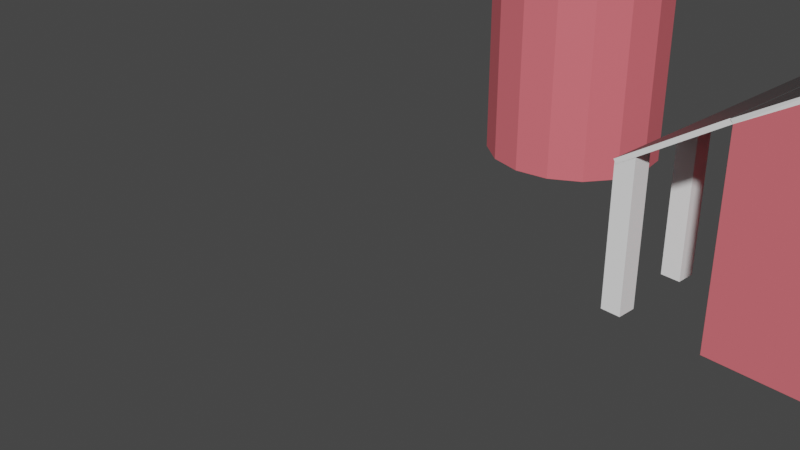 # Source: Farm.blend  (saved by Blender 2.93.20; exported with 4.5.12 LTS)
import bpy
from mathutils import Matrix  # noqa: F401  (used for matrix-valued properties, if any)

bpy.ops.wm.read_factory_settings(use_empty=True)
scene = bpy.context.scene
scene.name = 'Scene'

# ---- collections
col_collection = bpy.data.collections.new('Collection'); scene.collection.children.link(col_collection)

# ---- materials (node trees are filled in below, after node groups)
mat_red_farm = bpy.data.materials.new('red farm')
mat_red_farm.use_transparent_shadow = False
mat_roof = bpy.data.materials.new('roof')
mat_roof.use_transparent_shadow = False
mat_white_paint = bpy.data.materials.new('white paint')
mat_white_paint.use_transparent_shadow = False

# ---- material node trees
mat_red_farm.use_nodes = True; mat_red_farm.node_tree.nodes.clear()
_N = mat_red_farm.node_tree.nodes; _L = mat_red_farm.node_tree.links
n0 = _N.new('ShaderNodeBsdfPrincipled'); n0.name = 'Principled BSDF'; n0.location = (10, 300)
n0.distribution = 'GGX'
n0.subsurface_method = 'BURLEY'
n0.inputs[0].default_value = (0.8, 0.1587, 0.1851, 1.0)
n0.inputs[3].default_value = 1.45
n0.inputs[27].default_value = (0.0, 0.0, 0.0, 1.0)
n0.inputs[28].default_value = 1.0
n1 = _N.new('ShaderNodeOutputMaterial'); n1.name = 'Material Output'; n1.location = (300, 300)
_L.new(n0.outputs[0], n1.inputs[0])
n1.is_active_output = True
mat_roof.use_nodes = True; mat_roof.node_tree.nodes.clear()
_N = mat_roof.node_tree.nodes; _L = mat_roof.node_tree.links
n0 = _N.new('ShaderNodeBsdfPrincipled'); n0.name = 'Principled BSDF'; n0.location = (10, 300)
n0.distribution = 'GGX'
n0.subsurface_method = 'BURLEY'
n0.inputs[0].default_value = (0.06529, 0.06529, 0.06529, 1.0)
n0.inputs[3].default_value = 1.45
n0.inputs[27].default_value = (0.0, 0.0, 0.0, 1.0)
n0.inputs[28].default_value = 1.0
n1 = _N.new('ShaderNodeOutputMaterial'); n1.name = 'Material Output'; n1.location = (300, 300)
_L.new(n0.outputs[0], n1.inputs[0])
n1.is_active_output = True
mat_white_paint.use_nodes = True; mat_white_paint.node_tree.nodes.clear()
_N = mat_white_paint.node_tree.nodes; _L = mat_white_paint.node_tree.links
n0 = _N.new('ShaderNodeBsdfPrincipled'); n0.name = 'Principled BSDF'; n0.location = (10, 300)
n0.distribution = 'GGX'
n0.subsurface_method = 'BURLEY'
n0.inputs[0].default_value = (1.0, 1.0, 1.0, 1.0)
n0.inputs[3].default_value = 1.45
n0.inputs[27].default_value = (0.0, 0.0, 0.0, 1.0)
n0.inputs[28].default_value = 1.0
n1 = _N.new('ShaderNodeOutputMaterial'); n1.name = 'Material Output'; n1.location = (300, 300)
_L.new(n0.outputs[0], n1.inputs[0])
n1.is_active_output = True

# ---- world
world_world = bpy.data.worlds.new('World'); scene.world = world_world
world_world.use_nodes = True; world_world.node_tree.nodes.clear()
_N = world_world.node_tree.nodes; _L = world_world.node_tree.links
n0 = _N.new('ShaderNodeOutputWorld'); n0.name = 'World Output'; n0.location = (300, 300)
n1 = _N.new('ShaderNodeBackground'); n1.name = 'Background'; n1.location = (10, 300)
n1.inputs[0].default_value = (0.05088, 0.05088, 0.05088, 1.0)
_L.new(n1.outputs[0], n0.inputs[0])
n0.is_active_output = True
world_world.color = (0.05088, 0.05088, 0.05088)
world_world.use_sun_shadow = False
world_world.sun_shadow_jitter_overblur = 0.0

# ---- cameras
cam_camera = bpy.data.cameras.new('Camera')
cam_camera.clip_end = 100.0
cam_camera.ortho_scale = 7.314

# ---- meshes
me_cube_001 = bpy.data.meshes.new('Cube.001')
me_cube_001.from_pydata([(-1.5, -1.0, -1.0), (-1.5, -1.0, 1.0), (-1.5, 3.0, -1.0), (-1.5, 3.0, 1.0), (1.5, -1.0, -1.0), (1.5, -1.0, 1.0), (1.5, 3.0, -1.0), (1.5, 3.0, 1.0), (-0.6992, -1.0, 1.469), (-0.6992, 3.0, 1.469), (0.6992, 3.0, 1.469), (0.6992, -1.0, 1.469), (0.0, -1.0, 1.621), (-2.489, 3.0, 0.372), (0.0, 3.0, 1.621), (-2.489, -1.0, 0.372), (-1.526, -1.0, 1.041), (-1.526, 3.0, 1.041), (-2.515, 3.0, 0.4127), (-2.515, -1.0, 0.4127), (-2.505, -0.1, -0.9985), (-2.505, -0.1, 0.4168), (-2.505, 0.1, -0.9985), (-2.505, 0.1, 0.4168), (-2.305, -0.1, -0.9985), (-2.305, -0.1, 0.5414), (-2.305, 0.1, -0.9985), (-2.305, 0.1, 0.5414), (-2.505, -0.9967, -0.9985), (-2.505, -0.9967, 0.4168), (-2.505, -0.7967, -0.9985), (-2.505, -0.7967, 0.4168), (-2.305, -0.9967, -0.9985), (-2.305, -0.9967, 0.5414), (-2.305, -0.7967, -0.9985), (-2.305, -0.7967, 0.5414), (-2.505, 0.8259, -0.9985), (-2.505, 0.8259, 0.4168), (-2.505, 1.026, -0.9985), (-2.505, 1.026, 0.4168), (-2.305, 0.8259, -0.9985), (-2.305, 0.8259, 0.5414), (-2.305, 1.026, -0.9985), (-2.305, 1.026, 0.5414), (-2.505, 2.77, -0.9985), (-2.505, 2.77, 0.4168), (-2.505, 2.97, -0.9985), (-2.505, 2.97, 0.4168), (-2.305, 2.77, -0.9985), (-2.305, 2.77, 0.5414), (-2.305, 2.97, -0.9985), (-2.305, 2.97, 0.5414), (-2.505, 1.874, -0.9985), (-2.505, 1.874, 0.4168), (-2.505, 2.074, -0.9985), (-2.505, 2.074, 0.4168), (-2.305, 1.874, -0.9985), (-2.305, 1.874, 0.5414), (-2.305, 2.074, -0.9985), (-2.305, 2.074, 0.5414), (-1.524, -1.009, 1.038), (-1.524, 2.991, 1.038), (1.5, 3.0, 1.063), (1.5, -1.0, 1.063), (-0.6992, -1.0, 1.532), (-0.6992, 3.0, 1.532), (0.6992, 3.0, 1.532), (0.6992, -1.0, 1.532), (0.0, -1.0, 1.684), (0.0, 3.0, 1.684)], [], [(0, 1, 3, 2), (2, 3, 7, 6), (6, 7, 5, 4), (4, 5, 1, 0), (2, 6, 4, 0), (9, 3, 61, 65), (8, 11, 12), (8, 12, 68, 64), (1, 5, 11, 8), (7, 3, 9, 10), (1, 3, 17, 16), (10, 9, 14), (5, 7, 62, 63), (1, 8, 64, 60), (16, 17, 18, 19), (3, 13, 18, 17), (13, 15, 19, 18), (15, 1, 16, 19), (20, 21, 23, 22), (22, 23, 27, 26), (26, 27, 25, 24), (24, 25, 21, 20), (22, 26, 24, 20), (27, 23, 21, 25), (28, 29, 31, 30), (30, 31, 35, 34), (34, 35, 33, 32), (32, 33, 29, 28), (30, 34, 32, 28), (35, 31, 29, 33), (36, 37, 39, 38), (38, 39, 43, 42), (42, 43, 41, 40), (40, 41, 37, 36), (38, 42, 40, 36), (43, 39, 37, 41), (44, 45, 47, 46), (46, 47, 51, 50), (50, 51, 49, 48), (46, 50, 48, 44), (51, 47, 45, 49), (54, 55, 59, 58), (58, 59, 57, 56), (56, 57, 53, 52), (54, 58, 56, 52), (59, 55, 53, 57), (54, 52, 53, 55), (63, 62, 66, 67), (61, 60, 64, 65), (67, 66, 69, 68), (65, 64, 68, 69), (3, 1, 60, 61), (12, 11, 67, 68), (7, 10, 66, 62), (14, 9, 65, 69), (11, 5, 63, 67), (10, 14, 69, 66), (44, 48, 49, 45)])
me_cube_001.polygons.foreach_set('material_index', [0, 0, 0, 0, 0, 2, 0, 2, 0, 0, 1, 0, 2, 2, 1, 2, 2, 2, 2, 2, 2, 2, 2, 2, 2, 2, 2, 2, 2, 2, 2, 2, 2, 2, 2, 2, 2, 2, 2, 2, 2, 2, 2, 2, 2, 2, 2, 1, 1, 1, 1, 0, 2, 2, 2, 2, 2, 2])
_uv = me_cube_001.uv_layers.new(name='UVMap')
_uv.uv.foreach_set('vector', [0.375, 0.0, 0.625, 0.0, 0.625, 0.25, 0.375, 0.25, 0.375, 0.25, 0.625, 0.25, 0.625, 0.5, 0.375, 0.5, 0.375, 0.5, 0.625, 0.5, 0.625, 0.75, 0.375, 0.75, 0.375, 0.75, 0.625, 0.75, 0.625, 1.0, 0.375, 1.0, 0.125, 0.5, 0.375, 0.5, 0.375, 0.75, 0.125, 0.75, 0.625, 0.25, 0.625, 0.25, 0.625, 0.25, 0.625, 0.25, 0.625, 1.0, 0.625, 0.75, 0.625, 1.0, 0.625, 1.0, 0.625, 1.0, 0.625, 1.0, 0.625, 1.0, 0.625, 1.0, 0.625, 0.75, 0.625, 0.75, 0.625, 1.0, 0.625, 0.5, 0.625, 0.25, 0.625, 0.25, 0.625, 0.5, 0.625, 0.0, 0.625, 0.25, 0.625, 0.25, 0.625, 0.0, 0.625, 0.5, 0.625, 0.25, 0.625, 0.5, 0.625, 0.75, 0.625, 0.5, 0.625, 0.5, 0.625, 0.75, 0.625, 1.0, 0.625, 1.0, 0.625, 1.0, 0.625, 1.0, 0.625, 0.0, 0.625, 0.25, 0.625, 0.25, 0.625, 0.0, 0.0, 0.0, 0.0, 0.0, 0.0, 0.0, 0.0, 0.0, 0.0, 0.0, 0.0, 0.0, 0.0, 0.0, 0.0, 0.0, 0.0, 0.0, 0.0, 0.0, 0.0, 0.0, 0.0, 0.0, 0.375, 0.0, 0.625, 0.0, 0.625, 0.25, 0.375, 0.25, 0.375, 0.25, 0.625, 0.25, 0.625, 0.5, 0.375, 0.5, 0.375, 0.5, 0.625, 0.5, 0.625, 0.75, 0.375, 0.75, 0.375, 0.75, 0.625, 0.75, 0.625, 1.0, 0.375, 1.0, 0.125, 0.5, 0.375, 0.5, 0.375, 0.75, 0.125, 0.75, 0.625, 0.5, 0.875, 0.5, 0.875, 0.75, 0.625, 0.75, 0.375, 0.0, 0.625, 0.0, 0.625, 0.25, 0.375, 0.25, 0.375, 0.25, 0.625, 0.25, 0.625, 0.5, 0.375, 0.5, 0.375, 0.5, 0.625, 0.5, 0.625, 0.75, 0.375, 0.75, 0.375, 0.75, 0.625, 0.75, 0.625, 1.0, 0.375, 1.0, 0.125, 0.5, 0.375, 0.5, 0.375, 0.75, 0.125, 0.75, 0.625, 0.5, 0.875, 0.5, 0.875, 0.75, 0.625, 0.75, 0.375, 0.0, 0.625, 0.0, 0.625, 0.25, 0.375, 0.25, 0.375, 0.25, 0.625, 0.25, 0.625, 0.5, 0.375, 0.5, 0.375, 0.5, 0.625, 0.5, 0.625, 0.75, 0.375, 0.75, 0.375, 0.75, 0.625, 0.75, 0.625, 1.0, 0.375, 1.0, 0.125, 0.5, 0.375, 0.5, 0.375, 0.75, 0.125, 0.75, 0.625, 0.5, 0.875, 0.5, 0.875, 0.75, 0.625, 0.75, 0.375, 0.0, 0.625, 0.0, 0.625, 0.25, 0.375, 0.25, 0.375, 0.25, 0.625, 0.25, 0.625, 0.5, 0.375, 0.5, 0.375, 0.5, 0.625, 0.5, 0.625, 0.75, 0.375, 0.75, 0.125, 0.5, 0.375, 0.5, 0.375, 0.75, 0.125, 0.75, 0.625, 0.5, 0.875, 0.5, 0.875, 0.75, 0.625, 0.75, 0.375, 0.25, 0.625, 0.25, 0.625, 0.5, 0.375, 0.5, 0.375, 0.5, 0.625, 0.5, 0.625, 0.75, 0.375, 0.75, 0.375, 0.75, 0.625, 0.75, 0.625, 1.0, 0.375, 1.0, 0.125, 0.5, 0.375, 0.5, 0.375, 0.75, 0.125, 0.75, 0.625, 0.5, 0.875, 0.5, 0.875, 0.75, 0.625, 0.75, 0.375, 0.25, 0.375, 1.0, 0.875, 0.75, 0.625, 0.25, 0.625, 0.75, 0.625, 0.5, 0.625, 0.5, 0.625, 0.75, 0.625, 0.25, 0.625, 0.0, 0.625, 0.0, 0.625, 0.25, 0.625, 0.75, 0.625, 0.5, 0.625, 0.5, 0.625, 0.75, 0.625, 0.25, 0.625, 0.0, 0.625, 0.0, 0.625, 0.25, 0.625, 0.25, 0.625, 0.0, 0.625, 0.0, 0.625, 0.25, 0.625, 1.0, 0.625, 0.75, 0.625, 0.75, 0.625, 1.0, 0.625, 0.5, 0.625, 0.5, 0.625, 0.5, 0.625, 0.5, 0.625, 0.5, 0.625, 0.25, 0.625, 0.25, 0.625, 0.5, 0.625, 0.75, 0.625, 0.75, 0.625, 0.75, 0.625, 0.75, 0.625, 0.5, 0.625, 0.5, 0.625, 0.5, 0.625, 0.5, 0.125, 0.75, 0.375, 0.75, 0.625, 0.75, 0.875, 0.75])
me_cube_001.materials.append(mat_red_farm)
me_cube_001.materials.append(mat_roof)
me_cube_001.materials.append(mat_white_paint)
me_cube_001.use_remesh_fix_poles = True
me_cube_001.use_remesh_preserve_attributes = False
me_cube_001.update()
me_cylinder_001 = bpy.data.meshes.new('Cylinder.001')
me_cylinder_001.from_pydata([(0.0, 1.0, -1.0), (0.0, 1.0, 2.0), (0.3827, 0.9239, -1.0), (0.3827, 0.9239, 2.0), (0.7071, 0.7071, -1.0), (0.7071, 0.7071, 2.0), (0.9239, 0.3827, -1.0), (0.9239, 0.3827, 2.0), (1.0, -4.371e-08, -1.0), (1.0, -4.371e-08, 2.0), (0.9239, -0.3827, -1.0), (0.9239, -0.3827, 2.0), (0.7071, -0.7071, -1.0), (0.7071, -0.7071, 2.0), (0.3827, -0.9239, -1.0), (0.3827, -0.9239, 2.0), (-8.742e-08, -1.0, -1.0), (-8.742e-08, -1.0, 2.0), (-0.3827, -0.9239, -1.0), (-0.3827, -0.9239, 2.0), (-0.7071, -0.7071, -1.0), (-0.7071, -0.7071, 2.0), (-0.9239, -0.3827, -1.0), (-0.9239, -0.3827, 2.0), (-1.0, 1.192e-08, -1.0), (-1.0, 1.192e-08, 2.0), (-0.9239, 0.3827, -1.0), (-0.9239, 0.3827, 2.0), (-0.7071, 0.7071, -1.0), (-0.7071, 0.7071, 2.0), (-0.3827, 0.9239, -1.0), (-0.3827, 0.9239, 2.0), (0.3827, 0.9239, 2.0), (0.0, 1.0, 2.0), (0.7071, 0.7071, 2.0), (0.9239, 0.3827, 2.0), (1.0, -4.371e-08, 2.0), (0.9239, -0.3827, 2.0), (0.7071, -0.7071, 2.0), (0.3827, -0.9239, 2.0), (-8.742e-08, -1.0, 2.0), (-0.3827, -0.9239, 2.0), (-0.7071, -0.7071, 2.0), (-0.9239, -0.3827, 2.0), (-1.0, 1.192e-08, 2.0), (-0.9239, 0.3827, 2.0), (-0.7071, 0.7071, 2.0), (-0.3827, 0.9239, 2.0), (0.3827, 0.9239, 2.0), (0.0, 1.0, 2.0), (0.7071, 0.7071, 2.0), (0.9239, 0.3827, 2.0), (1.0, -4.371e-08, 2.0), (0.9239, -0.3827, 2.0), (0.7071, -0.7071, 2.0), (0.3827, -0.9239, 2.0), (-8.742e-08, -1.0, 2.0), (-0.3827, -0.9239, 2.0), (-0.7071, -0.7071, 2.0), (-0.9239, -0.3827, 2.0), (-1.0, 1.192e-08, 2.0), (-0.9239, 0.3827, 2.0), (-0.7071, 0.7071, 2.0), (-0.3827, 0.9239, 2.0), (0.3827, 0.9239, 2.0), (0.0, 1.0, 2.0), (0.7071, 0.7071, 2.0), (0.9239, 0.3827, 2.0), (1.0, -4.371e-08, 2.0), (0.9239, -0.3827, 2.0), (0.7071, -0.7071, 2.0), (0.3827, -0.9239, 2.0), (-8.742e-08, -1.0, 2.0), (-0.3827, -0.9239, 2.0), (-0.7071, -0.7071, 2.0), (-0.9239, -0.3827, 2.0), (-1.0, 1.192e-08, 2.0), (-0.9239, 0.3827, 2.0), (-0.7071, 0.7071, 2.0), (-0.3827, 0.9239, 2.0), (0.3827, 0.9239, 2.2), (1.947e-08, 1.0, 2.2), (0.7071, 0.7071, 2.2), (0.9239, 0.3827, 2.2), (1.0, -4.371e-08, 2.2), (0.9239, -0.3827, 2.2), (0.7071, -0.7071, 2.2), (0.3827, -0.9239, 2.2), (-6.795e-08, -1.0, 2.2), (-0.3827, -0.9239, 2.2), (-0.7071, -0.7071, 2.2), (-0.9239, -0.3827, 2.2), (-1.0, 1.192e-08, 2.2), (-0.9239, 0.3827, 2.2), (-0.7071, 0.7071, 2.2), (-0.3827, 0.9239, 2.2), (-2.773e-09, 0.734, 2.916), (-2.773e-09, 0.959, 2.591), (0.152, 0.367, 3.132), (0.2809, 0.6781, 2.916), (0.367, 0.886, 2.591), (0.3972, 0.959, 2.209), (0.2809, 0.2809, 3.132), (0.519, 0.519, 2.916), (0.6781, 0.6781, 2.591), (0.734, 0.734, 2.209), (0.367, 0.152, 3.132), (0.6781, 0.2809, 2.916), (0.886, 0.367, 2.591), (0.959, 0.3972, 2.209), (0.3972, -9.814e-08, 3.132), (0.734, -1.909e-07, 2.916), (0.959, -2.219e-07, 2.591), (1.038, -2.528e-07, 2.209), (0.367, -0.152, 3.132), (0.6781, -0.2809, 2.916), (0.886, -0.367, 2.591), (0.959, -0.3972, 2.209), (0.2809, -0.2809, 3.132), (0.519, -0.519, 2.916), (0.6781, -0.6781, 2.591), (0.734, -0.734, 2.209), (0.152, -0.367, 3.132), (0.2809, -0.6781, 2.916), (0.367, -0.886, 2.591), (0.3972, -0.959, 2.209), (-2.773e-09, -1.799e-07, 3.209), (-7.632e-08, -0.3972, 3.132), (-9.178e-08, -0.734, 2.916), (-2.774e-07, -0.959, 2.591), (-3.083e-07, -1.038, 2.209), (-0.152, -0.367, 3.132), (-0.2809, -0.6781, 2.916), (-0.367, -0.886, 2.591), (-0.3972, -0.959, 2.209), (-0.2809, -0.2809, 3.132), (-0.519, -0.519, 2.916), (-0.6781, -0.6781, 2.591), (-0.734, -0.734, 2.209), (-0.367, -0.152, 3.132), (-0.6781, -0.2809, 2.916), (-0.886, -0.367, 2.591), (-0.959, -0.3972, 2.209), (-0.3972, 5.653e-08, 3.132), (-0.734, 8.746e-08, 2.916), (-0.959, 2.731e-07, 2.591), (-1.038, 3.659e-07, 2.209), (-0.367, 0.152, 3.132), (-0.6781, 0.2809, 2.916), (-0.886, 0.367, 2.591), (-0.959, 0.3972, 2.209), (-0.2809, 0.2809, 3.132), (-0.519, 0.519, 2.916), (-0.6781, 0.6781, 2.591), (-0.734, 0.734, 2.209), (-0.152, 0.367, 3.132), (-0.2809, 0.6781, 2.916), (-0.367, 0.886, 2.591), (-0.3972, 0.959, 2.209), (2.176e-07, 0.3972, 3.132), (6.197e-07, 1.038, 2.209)], [], [(0, 1, 3, 2), (2, 3, 5, 4), (4, 5, 7, 6), (6, 7, 9, 8), (8, 9, 11, 10), (10, 11, 13, 12), (12, 13, 15, 14), (14, 15, 17, 16), (16, 17, 19, 18), (18, 19, 21, 20), (20, 21, 23, 22), (22, 23, 25, 24), (24, 25, 27, 26), (26, 27, 29, 28), (15, 13, 38, 39), (28, 29, 31, 30), (30, 31, 1, 0), (0, 2, 4, 6, 8, 10, 12, 14, 16, 18, 20, 22, 24, 26, 28, 30), (42, 41, 57, 58), (25, 23, 43, 44), (11, 9, 36, 37), (21, 19, 41, 42), (31, 29, 46, 47), (7, 5, 34, 35), (17, 15, 39, 40), (27, 25, 44, 45), (3, 1, 33, 32), (13, 11, 37, 38), (23, 21, 42, 43), (1, 31, 47, 33), (9, 7, 35, 36), (19, 17, 40, 41), (29, 27, 45, 46), (5, 3, 32, 34), (63, 62, 78, 79), (35, 34, 50, 51), (43, 42, 58, 59), (36, 35, 51, 52), (44, 43, 59, 60), (37, 36, 52, 53), (45, 44, 60, 61), (38, 37, 53, 54), (46, 45, 61, 62), (39, 38, 54, 55), (47, 46, 62, 63), (40, 39, 55, 56), (32, 33, 49, 48), (33, 47, 63, 49), (41, 40, 56, 57), (34, 32, 48, 50), (77, 76, 92, 93), (56, 55, 71, 72), (48, 49, 65, 64), (49, 63, 79, 65), (57, 56, 72, 73), (50, 48, 64, 66), (58, 57, 73, 74), (51, 50, 66, 67), (59, 58, 74, 75), (52, 51, 67, 68), (60, 59, 75, 76), (53, 52, 68, 69), (61, 60, 76, 77), (54, 53, 69, 70), (62, 61, 77, 78), (55, 54, 70, 71), (80, 81, 95, 94, 93, 92, 91, 90, 89, 88, 87, 86, 85, 84, 83, 82), (70, 69, 85, 86), (78, 77, 93, 94), (71, 70, 86, 87), (79, 78, 94, 95), (72, 71, 87, 88), (64, 65, 81, 80), (65, 79, 95, 81), (73, 72, 88, 89), (66, 64, 80, 82), (74, 73, 89, 90), (67, 66, 82, 83), (75, 74, 90, 91), (68, 67, 83, 84), (76, 75, 91, 92), (69, 68, 84, 85), (97, 96, 99, 100), (159, 126, 98), (160, 97, 100, 101), (96, 159, 98, 99), (101, 100, 104, 105), (99, 98, 102, 103), (100, 99, 103, 104), (98, 126, 102), (103, 102, 106, 107), (104, 103, 107, 108), (102, 126, 106), (105, 104, 108, 109), (108, 107, 111, 112), (106, 126, 110), (109, 108, 112, 113), (107, 106, 110, 111), (110, 126, 114), (113, 112, 116, 117), (111, 110, 114, 115), (112, 111, 115, 116), (117, 116, 120, 121), (115, 114, 118, 119), (116, 115, 119, 120), (114, 126, 118), (120, 119, 123, 124), (118, 126, 122), (121, 120, 124, 125), (119, 118, 122, 123), (124, 123, 128, 129), (122, 126, 127), (125, 124, 129, 130), (123, 122, 127, 128), (130, 129, 133, 134), (128, 127, 131, 132), (129, 128, 132, 133), (127, 126, 131), (134, 133, 137, 138), (132, 131, 135, 136), (133, 132, 136, 137), (131, 126, 135), (137, 136, 140, 141), (135, 126, 139), (138, 137, 141, 142), (136, 135, 139, 140), (141, 140, 144, 145), (139, 126, 143), (142, 141, 145, 146), (140, 139, 143, 144), (146, 145, 149, 150), (144, 143, 147, 148), (145, 144, 148, 149), (143, 126, 147), (148, 147, 151, 152), (149, 148, 152, 153), (147, 126, 151), (150, 149, 153, 154), (153, 152, 156, 157), (151, 126, 155), (154, 153, 157, 158), (152, 151, 155, 156), (155, 126, 159), (158, 157, 97, 160), (156, 155, 159, 96), (157, 156, 96, 97)])
me_cylinder_001.polygons.foreach_set('material_index', [2, 2, 2, 2, 2, 2, 2, 2, 2, 2, 2, 2, 2, 2, 1, 2, 2, 2, 1, 1, 1, 1, 1, 1, 1, 1, 1, 1, 1, 1, 1, 1, 1, 1, 1, 1, 1, 1, 1, 1, 1, 1, 1, 1, 1, 1, 1, 1, 1, 1, 1, 1, 1, 1, 1, 1, 1, 1, 1, 1, 1, 1, 1, 1, 1, 1, 0, 1, 1, 1, 1, 1, 1, 1, 1, 1, 1, 1, 1, 1, 1, 1, 0, 0, 0, 0, 0, 0, 0, 0, 0, 0, 0, 0, 0, 0, 0, 0, 0, 0, 0, 0, 0, 0, 0, 0, 0, 0, 0, 0, 0, 0, 0, 0, 0, 0, 0, 0, 0, 0, 0, 0, 0, 0, 0, 0, 0, 0, 0, 0, 0, 0, 0, 0, 0, 0, 0, 0, 0, 0, 0, 0, 0, 0, 0, 0])
_uv = me_cylinder_001.uv_layers.new(name='UVMap')
_uv.uv.foreach_set('vector', [1.0, 0.5, 1.0, 1.0, 0.9375, 1.0, 0.9375, 0.5, 0.9375, 0.5, 0.9375, 1.0, 0.875, 1.0, 0.875, 0.5, 0.875, 0.5, 0.875, 1.0, 0.8125, 1.0, 0.8125, 0.5, 0.8125, 0.5, 0.8125, 1.0, 0.75, 1.0, 0.75, 0.5, 0.75, 0.5, 0.75, 1.0, 0.6875, 1.0, 0.6875, 0.5, 0.6875, 0.5, 0.6875, 1.0, 0.625, 1.0, 0.625, 0.5, 0.625, 0.5, 0.625, 1.0, 0.5625, 1.0, 0.5625, 0.5, 0.5625, 0.5, 0.5625, 1.0, 0.5, 1.0, 0.5, 0.5, 0.5, 0.5, 0.5, 1.0, 0.4375, 1.0, 0.4375, 0.5, 0.4375, 0.5, 0.4375, 1.0, 0.375, 1.0, 0.375, 0.5, 0.375, 0.5, 0.375, 1.0, 0.3125, 1.0, 0.3125, 0.5, 0.3125, 0.5, 0.3125, 1.0, 0.25, 1.0, 0.25, 0.5, 0.25, 0.5, 0.25, 1.0, 0.1875, 1.0, 0.1875, 0.5, 0.1875, 0.5, 0.1875, 1.0, 0.125, 1.0, 0.125, 0.5, 0.5625, 1.0, 0.625, 1.0, 0.625, 1.0, 0.5625, 1.0, 0.125, 0.5, 0.125, 1.0, 0.0625, 1.0, 0.0625, 0.5, 0.0625, 0.5, 0.0625, 1.0, 0.0, 1.0, 0.0, 0.5, 0.75, 0.49, 0.8418, 0.4717, 0.9197, 0.4197, 0.9717, 0.3418, 0.99, 0.25, 0.9717, 0.1582, 0.9197, 0.08029, 0.8418, 0.02827, 0.75, 0.01, 0.6582, 0.02827, 0.5803, 0.08029, 0.5283, 0.1582, 0.51, 0.25, 0.5283, 0.3418, 0.5803, 0.4197, 0.6582, 0.4717, 0.375, 1.0, 0.4375, 1.0, 0.4375, 1.0, 0.375, 1.0, 0.25, 1.0, 0.3125, 1.0, 0.3125, 1.0, 0.25, 1.0, 0.6875, 1.0, 0.75, 1.0, 0.75, 1.0, 0.6875, 1.0, 0.375, 1.0, 0.4375, 1.0, 0.4375, 1.0, 0.375, 1.0, 0.0625, 1.0, 0.125, 1.0, 0.125, 1.0, 0.0625, 1.0, 0.8125, 1.0, 0.875, 1.0, 0.875, 1.0, 0.8125, 1.0, 0.5, 1.0, 0.5625, 1.0, 0.5625, 1.0, 0.5, 1.0, 0.1875, 1.0, 0.25, 1.0, 0.25, 1.0, 0.1875, 1.0, 0.9375, 1.0, 1.0, 1.0, 1.0, 1.0, 0.9375, 1.0, 0.625, 1.0, 0.6875, 1.0, 0.6875, 1.0, 0.625, 1.0, 0.3125, 1.0, 0.375, 1.0, 0.375, 1.0, 0.3125, 1.0, 0.0, 1.0, 0.0625, 1.0, 0.0625, 1.0, 0.0, 1.0, 0.75, 1.0, 0.8125, 1.0, 0.8125, 1.0, 0.75, 1.0, 0.4375, 1.0, 0.5, 1.0, 0.5, 1.0, 0.4375, 1.0, 0.125, 1.0, 0.1875, 1.0, 0.1875, 1.0, 0.125, 1.0, 0.875, 1.0, 0.9375, 1.0, 0.9375, 1.0, 0.875, 1.0, 0.0625, 1.0, 0.125, 1.0, 0.125, 1.0, 0.0625, 1.0, 0.8125, 1.0, 0.875, 1.0, 0.875, 1.0, 0.8125, 1.0, 0.3125, 1.0, 0.375, 1.0, 0.375, 1.0, 0.3125, 1.0, 0.75, 1.0, 0.8125, 1.0, 0.8125, 1.0, 0.75, 1.0, 0.25, 1.0, 0.3125, 1.0, 0.3125, 1.0, 0.25, 1.0, 0.6875, 1.0, 0.75, 1.0, 0.75, 1.0, 0.6875, 1.0, 0.1875, 1.0, 0.25, 1.0, 0.25, 1.0, 0.1875, 1.0, 0.625, 1.0, 0.6875, 1.0, 0.6875, 1.0, 0.625, 1.0, 0.125, 1.0, 0.1875, 1.0, 0.1875, 1.0, 0.125, 1.0, 0.5625, 1.0, 0.625, 1.0, 0.625, 1.0, 0.5625, 1.0, 0.0625, 1.0, 0.125, 1.0, 0.125, 1.0, 0.0625, 1.0, 0.5, 1.0, 0.5625, 1.0, 0.5625, 1.0, 0.5, 1.0, 0.9375, 1.0, 1.0, 1.0, 1.0, 1.0, 0.9375, 1.0, 0.0, 1.0, 0.0625, 1.0, 0.0625, 1.0, 0.0, 1.0, 0.4375, 1.0, 0.5, 1.0, 0.5, 1.0, 0.4375, 1.0, 0.875, 1.0, 0.9375, 1.0, 0.9375, 1.0, 0.875, 1.0, 0.1875, 1.0, 0.25, 1.0, 0.25, 1.0, 0.1875, 1.0, 0.5, 1.0, 0.5625, 1.0, 0.5625, 1.0, 0.5, 1.0, 0.9375, 1.0, 1.0, 1.0, 1.0, 1.0, 0.9375, 1.0, 0.0, 1.0, 0.0625, 1.0, 0.0625, 1.0, 0.0, 1.0, 0.4375, 1.0, 0.5, 1.0, 0.5, 1.0, 0.4375, 1.0, 0.875, 1.0, 0.9375, 1.0, 0.9375, 1.0, 0.875, 1.0, 0.375, 1.0, 0.4375, 1.0, 0.4375, 1.0, 0.375, 1.0, 0.8125, 1.0, 0.875, 1.0, 0.875, 1.0, 0.8125, 1.0, 0.3125, 1.0, 0.375, 1.0, 0.375, 1.0, 0.3125, 1.0, 0.75, 1.0, 0.8125, 1.0, 0.8125, 1.0, 0.75, 1.0, 0.25, 1.0, 0.3125, 1.0, 0.3125, 1.0, 0.25, 1.0, 0.6875, 1.0, 0.75, 1.0, 0.75, 1.0, 0.6875, 1.0, 0.1875, 1.0, 0.25, 1.0, 0.25, 1.0, 0.1875, 1.0, 0.625, 1.0, 0.6875, 1.0, 0.6875, 1.0, 0.625, 1.0, 0.125, 1.0, 0.1875, 1.0, 0.1875, 1.0, 0.125, 1.0, 0.5625, 1.0, 0.625, 1.0, 0.625, 1.0, 0.5625, 1.0, 0.3418, 0.4717, 0.25, 0.49, 0.1582, 0.4717, 0.08029, 0.4197, 0.02827, 0.3418, 0.01, 0.25, 0.02827, 0.1582, 0.08029, 0.08029, 0.1582, 0.02827, 0.25, 0.01, 0.3418, 0.02827, 0.4197, 0.08029, 0.4717, 0.1582, 0.49, 0.25, 0.4717, 0.3418, 0.4197, 0.4197, 0.625, 1.0, 0.6875, 1.0, 0.6875, 1.0, 0.625, 1.0, 0.125, 1.0, 0.1875, 1.0, 0.1875, 1.0, 0.125, 1.0, 0.5625, 1.0, 0.625, 1.0, 0.625, 1.0, 0.5625, 1.0, 0.0625, 1.0, 0.125, 1.0, 0.125, 1.0, 0.0625, 1.0, 0.5, 1.0, 0.5625, 1.0, 0.5625, 1.0, 0.5, 1.0, 0.9375, 1.0, 1.0, 1.0, 1.0, 1.0, 0.9375, 1.0, 0.0, 1.0, 0.0625, 1.0, 0.0625, 1.0, 0.0, 1.0, 0.4375, 1.0, 0.5, 1.0, 0.5, 1.0, 0.4375, 1.0, 0.875, 1.0, 0.9375, 1.0, 0.9375, 1.0, 0.875, 1.0, 0.375, 1.0, 0.4375, 1.0, 0.4375, 1.0, 0.375, 1.0, 0.8125, 1.0, 0.875, 1.0, 0.875, 1.0, 0.8125, 1.0, 0.3125, 1.0, 0.375, 1.0, 0.375, 1.0, 0.3125, 1.0, 0.75, 1.0, 0.8125, 1.0, 0.8125, 1.0, 0.75, 1.0, 0.25, 1.0, 0.3125, 1.0, 0.3125, 1.0, 0.25, 1.0, 0.6875, 1.0, 0.75, 1.0, 0.75, 1.0, 0.6875, 1.0, 0.75, 0.625, 0.75, 0.75, 0.6875, 0.75, 0.6875, 0.625, 0.75, 0.875, 0.7187, 1.0, 0.6875, 0.875, 0.75, 0.5, 0.75, 0.625, 0.6875, 0.625, 0.6875, 0.5, 0.75, 0.75, 0.75, 0.875, 0.6875, 0.875, 0.6875, 0.75, 0.6875, 0.5, 0.6875, 0.625, 0.625, 0.625, 0.625, 0.5, 0.6875, 0.75, 0.6875, 0.875, 0.625, 0.875, 0.625, 0.75, 0.6875, 0.625, 0.6875, 0.75, 0.625, 0.75, 0.625, 0.625, 0.6875, 0.875, 0.6562, 1.0, 0.625, 0.875, 0.625, 0.75, 0.625, 0.875, 0.5625, 0.875, 0.5625, 0.75, 0.625, 0.625, 0.625, 0.75, 0.5625, 0.75, 0.5625, 0.625, 0.625, 0.875, 0.5937, 1.0, 0.5625, 0.875, 0.625, 0.5, 0.625, 0.625, 0.5625, 0.625, 0.5625, 0.5, 0.5625, 0.625, 0.5625, 0.75, 0.5, 0.75, 0.5, 0.625, 0.5625, 0.875, 0.5312, 1.0, 0.5, 0.875, 0.5625, 0.5, 0.5625, 0.625, 0.5, 0.625, 0.5, 0.5, 0.5625, 0.75, 0.5625, 0.875, 0.5, 0.875, 0.5, 0.75, 0.5, 0.875, 0.4687, 1.0, 0.4375, 0.875, 0.5, 0.5, 0.5, 0.625, 0.4375, 0.625, 0.4375, 0.5, 0.5, 0.75, 0.5, 0.875, 0.4375, 0.875, 0.4375, 0.75, 0.5, 0.625, 0.5, 0.75, 0.4375, 0.75, 0.4375, 0.625, 0.4375, 0.5, 0.4375, 0.625, 0.375, 0.625, 0.375, 0.5, 0.4375, 0.75, 0.4375, 0.875, 0.375, 0.875, 0.375, 0.75, 0.4375, 0.625, 0.4375, 0.75, 0.375, 0.75, 0.375, 0.625, 0.4375, 0.875, 0.4062, 1.0, 0.375, 0.875, 0.375, 0.625, 0.375, 0.75, 0.3125, 0.75, 0.3125, 0.625, 0.375, 0.875, 0.3437, 1.0, 0.3125, 0.875, 0.375, 0.5, 0.375, 0.625, 0.3125, 0.625, 0.3125, 0.5, 0.375, 0.75, 0.375, 0.875, 0.3125, 0.875, 0.3125, 0.75, 0.3125, 0.625, 0.3125, 0.75, 0.25, 0.75, 0.25, 0.625, 0.3125, 0.875, 0.2812, 1.0, 0.25, 0.875, 0.3125, 0.5, 0.3125, 0.625, 0.25, 0.625, 0.25, 0.5, 0.3125, 0.75, 0.3125, 0.875, 0.25, 0.875, 0.25, 0.75, 0.25, 0.5, 0.25, 0.625, 0.1875, 0.625, 0.1875, 0.5, 0.25, 0.75, 0.25, 0.875, 0.1875, 0.875, 0.1875, 0.75, 0.25, 0.625, 0.25, 0.75, 0.1875, 0.75, 0.1875, 0.625, 0.25, 0.875, 0.2188, 1.0, 0.1875, 0.875, 0.1875, 0.5, 0.1875, 0.625, 0.125, 0.625, 0.125, 0.5, 0.1875, 0.75, 0.1875, 0.875, 0.125, 0.875, 0.125, 0.75, 0.1875, 0.625, 0.1875, 0.75, 0.125, 0.75, 0.125, 0.625, 0.1875, 0.875, 0.1563, 1.0, 0.125, 0.875, 0.125, 0.625, 0.125, 0.75, 0.0625, 0.75, 0.0625, 0.625, 0.125, 0.875, 0.09375, 1.0, 0.0625, 0.875, 0.125, 0.5, 0.125, 0.625, 0.0625, 0.625, 0.0625, 0.5, 0.125, 0.75, 0.125, 0.875, 0.0625, 0.875, 0.0625, 0.75, 0.0625, 0.625, 0.0625, 0.75, 0.0, 0.75, 0.0, 0.625, 0.0625, 0.875, 0.03125, 1.0, 0.0, 0.875, 0.0625, 0.5, 0.0625, 0.625, 0.0, 0.625, 0.0, 0.5, 0.0625, 0.75, 0.0625, 0.875, 0.0, 0.875, 0.0, 0.75, 1.0, 0.5, 1.0, 0.625, 0.9375, 0.625, 0.9375, 0.5, 1.0, 0.75, 1.0, 0.875, 0.9375, 0.875, 0.9375, 0.75, 1.0, 0.625, 1.0, 0.75, 0.9375, 0.75, 0.9375, 0.625, 1.0, 0.875, 0.9688, 1.0, 0.9375, 0.875, 0.9375, 0.75, 0.9375, 0.875, 0.875, 0.875, 0.875, 0.75, 0.9375, 0.625, 0.9375, 0.75, 0.875, 0.75, 0.875, 0.625, 0.9375, 0.875, 0.9062, 1.0, 0.875, 0.875, 0.9375, 0.5, 0.9375, 0.625, 0.875, 0.625, 0.875, 0.5, 0.875, 0.625, 0.875, 0.75, 0.8125, 0.75, 0.8125, 0.625, 0.875, 0.875, 0.8437, 1.0, 0.8125, 0.875, 0.875, 0.5, 0.875, 0.625, 0.8125, 0.625, 0.8125, 0.5, 0.875, 0.75, 0.875, 0.875, 0.8125, 0.875, 0.8125, 0.75, 0.8125, 0.875, 0.7812, 1.0, 0.75, 0.875, 0.8125, 0.5, 0.8125, 0.625, 0.75, 0.625, 0.75, 0.5, 0.8125, 0.75, 0.8125, 0.875, 0.75, 0.875, 0.75, 0.75, 0.8125, 0.625, 0.8125, 0.75, 0.75, 0.75, 0.75, 0.625])
me_cylinder_001.materials.append(mat_roof)
me_cylinder_001.materials.append(mat_white_paint)
me_cylinder_001.materials.append(mat_red_farm)
me_cylinder_001.use_remesh_fix_poles = True
me_cylinder_001.use_remesh_preserve_attributes = False
me_cylinder_001.update()

# ---- objects
ob_camera = bpy.data.objects.new('Camera', cam_camera)
ob_barn = bpy.data.objects.new('Barn', me_cube_001)
ob_silo = bpy.data.objects.new('Silo', me_cylinder_001)

# ---- transforms, parenting, visibility, modifiers, constraints
ob_camera.location = (7.359, -6.926, 4.958)
ob_camera.rotation_euler = (1.109, 0.0, 0.8149)
ob_camera.lock_rotations_4d = False
ob_camera.empty_display_type = 'ARROWS'
ob_camera.color = (0.0, 0.0, 0.0, 0.0)
ob_camera.display_type = 'WIRE'
ob_camera.lineart.crease_threshold = 0.0
ob_barn.location = (5.0, 1.056, 1.0)
ob_silo.location = (0.0, 2.778, 1.0)

# ---- collection membership
col_collection.objects.link(ob_camera)
col_collection.objects.link(ob_barn)
col_collection.objects.link(ob_silo)

# ---- scene / render settings (as saved in the file)
scene.camera = ob_camera
scene.frame_start = 1; scene.frame_end = 250; scene.frame_set(1)
scene.render.engine = 'BLENDER_EEVEE_NEXT'
scene.cycles.use_denoising = False
scene.cycles.samples = 128
scene.cycles.sampling_pattern = 'TABULATED_SOBOL'
scene.cycles.use_adaptive_sampling = False
scene.cycles.use_light_tree = False
scene.view_settings.view_transform = 'Filmic'
bpy.context.view_layer.update()

# ---- added for rendering (the .blend has no usable light): sun
light_auto_sun = bpy.data.lights.new('AutoSun', 'SUN')
light_auto_sun.energy = 3.0
light_auto_sun.angle = 0.0523599
ob_auto_sun = bpy.data.objects.new('AutoSun', light_auto_sun)
scene.collection.objects.link(ob_auto_sun)
ob_auto_sun.rotation_euler = (0.872665, 0.174533, 0.523599)
bpy.context.view_layer.update()
